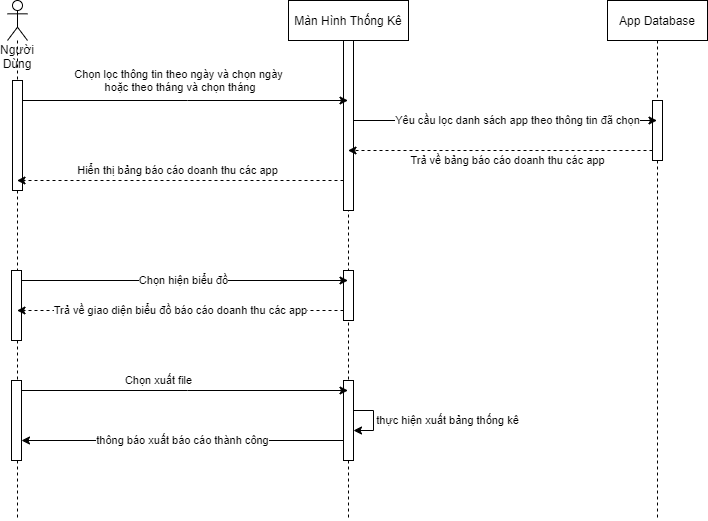

The diagram above was exported from draw.io. Its source (the exported page's mxGraphModel, read from the mxfile embedded in the PNG):
<mxGraphModel dx="782" dy="507" grid="1" gridSize="10" guides="1" tooltips="1" connect="1" arrows="1" fold="1" page="1" pageScale="1" pageWidth="1169" pageHeight="826" background="#ffffff" math="0" shadow="0">
  <root>
    <mxCell id="0" />
    <mxCell id="1" parent="0" />
    <mxCell id="FFnTbP_A6_p5oqEbLg1O-49" value="Màn Hình Thống Kê" style="shape=umlLifeline;perimeter=lifelinePerimeter;whiteSpace=wrap;html=1;container=1;collapsible=0;recursiveResize=0;outlineConnect=0;" parent="1" vertex="1">
      <mxGeometry x="411" y="120" width="120" height="520" as="geometry" />
    </mxCell>
    <mxCell id="FFnTbP_A6_p5oqEbLg1O-50" value="" style="html=1;points=[];perimeter=orthogonalPerimeter;" parent="FFnTbP_A6_p5oqEbLg1O-49" vertex="1">
      <mxGeometry x="55" y="40" width="10" height="170" as="geometry" />
    </mxCell>
    <mxCell id="FFnTbP_A6_p5oqEbLg1O-71" value="" style="html=1;points=[];perimeter=orthogonalPerimeter;" parent="FFnTbP_A6_p5oqEbLg1O-49" vertex="1">
      <mxGeometry x="55" y="270" width="10" height="50" as="geometry" />
    </mxCell>
    <mxCell id="7z25A4JR-KK-K5wPSm5A-3" value="" style="html=1;points=[];perimeter=orthogonalPerimeter;" parent="FFnTbP_A6_p5oqEbLg1O-49" vertex="1">
      <mxGeometry x="55" y="380" width="10" height="80" as="geometry" />
    </mxCell>
    <mxCell id="7z25A4JR-KK-K5wPSm5A-5" value="thực hiện xuất bảng thống kê" style="edgeStyle=orthogonalEdgeStyle;rounded=0;orthogonalLoop=1;jettySize=auto;html=1;" parent="FFnTbP_A6_p5oqEbLg1O-49" source="7z25A4JR-KK-K5wPSm5A-3" target="7z25A4JR-KK-K5wPSm5A-3" edge="1">
      <mxGeometry y="74" relative="1" as="geometry">
        <mxPoint as="offset" />
      </mxGeometry>
    </mxCell>
    <mxCell id="FFnTbP_A6_p5oqEbLg1O-51" value="App Database" style="shape=umlLifeline;perimeter=lifelinePerimeter;whiteSpace=wrap;html=1;container=1;collapsible=0;recursiveResize=0;outlineConnect=0;" parent="1" vertex="1">
      <mxGeometry x="730" y="120" width="100" height="520" as="geometry" />
    </mxCell>
    <mxCell id="FFnTbP_A6_p5oqEbLg1O-52" value="" style="html=1;points=[];perimeter=orthogonalPerimeter;" parent="FFnTbP_A6_p5oqEbLg1O-51" vertex="1">
      <mxGeometry x="45" y="100" width="10" height="60" as="geometry" />
    </mxCell>
    <mxCell id="FFnTbP_A6_p5oqEbLg1O-61" value="Chọn lọc thông tin theo ngày và chọn ngày&lt;br&gt;&amp;nbsp;hoặc theo tháng và chọn tháng" style="edgeStyle=orthogonalEdgeStyle;rounded=0;orthogonalLoop=1;jettySize=auto;html=1;" parent="1" source="FFnTbP_A6_p5oqEbLg1O-59" target="FFnTbP_A6_p5oqEbLg1O-49" edge="1">
      <mxGeometry x="-0.0297" y="20" relative="1" as="geometry">
        <Array as="points">
          <mxPoint x="310" y="220" />
          <mxPoint x="310" y="220" />
        </Array>
        <mxPoint as="offset" />
      </mxGeometry>
    </mxCell>
    <mxCell id="FFnTbP_A6_p5oqEbLg1O-66" value="Chọn hiện biểu đồ" style="edgeStyle=orthogonalEdgeStyle;rounded=0;orthogonalLoop=1;jettySize=auto;html=1;" parent="1" source="FFnTbP_A6_p5oqEbLg1O-59" target="FFnTbP_A6_p5oqEbLg1O-49" edge="1">
      <mxGeometry relative="1" as="geometry">
        <Array as="points">
          <mxPoint x="300" y="400" />
          <mxPoint x="300" y="400" />
        </Array>
      </mxGeometry>
    </mxCell>
    <mxCell id="7z25A4JR-KK-K5wPSm5A-1" value="Chọn xuất file" style="edgeStyle=orthogonalEdgeStyle;rounded=0;orthogonalLoop=1;jettySize=auto;html=1;" parent="1" source="FFnTbP_A6_p5oqEbLg1O-59" target="FFnTbP_A6_p5oqEbLg1O-49" edge="1">
      <mxGeometry x="-0.1511" y="10" relative="1" as="geometry">
        <Array as="points">
          <mxPoint x="310" y="510" />
          <mxPoint x="310" y="510" />
        </Array>
        <mxPoint x="1" as="offset" />
      </mxGeometry>
    </mxCell>
    <mxCell id="FFnTbP_A6_p5oqEbLg1O-59" value="Người Dùng" style="shape=umlLifeline;participant=umlActor;perimeter=lifelinePerimeter;whiteSpace=wrap;html=1;container=1;collapsible=0;recursiveResize=0;verticalAlign=top;spacingTop=36;outlineConnect=0;" parent="1" vertex="1">
      <mxGeometry x="130" y="120" width="20" height="520" as="geometry" />
    </mxCell>
    <mxCell id="FFnTbP_A6_p5oqEbLg1O-60" value="" style="html=1;points=[];perimeter=orthogonalPerimeter;" parent="FFnTbP_A6_p5oqEbLg1O-59" vertex="1">
      <mxGeometry x="5" y="80" width="10" height="110" as="geometry" />
    </mxCell>
    <mxCell id="FFnTbP_A6_p5oqEbLg1O-67" value="" style="html=1;points=[];perimeter=orthogonalPerimeter;" parent="FFnTbP_A6_p5oqEbLg1O-59" vertex="1">
      <mxGeometry x="4" y="270" width="10" height="70" as="geometry" />
    </mxCell>
    <mxCell id="7z25A4JR-KK-K5wPSm5A-2" value="" style="html=1;points=[];perimeter=orthogonalPerimeter;" parent="FFnTbP_A6_p5oqEbLg1O-59" vertex="1">
      <mxGeometry x="4" y="380" width="10" height="80" as="geometry" />
    </mxCell>
    <mxCell id="FFnTbP_A6_p5oqEbLg1O-63" value="Hiển thị bảng báo cáo doanh thu các app" style="edgeStyle=orthogonalEdgeStyle;rounded=0;orthogonalLoop=1;jettySize=auto;html=1;dashed=1;" parent="1" source="FFnTbP_A6_p5oqEbLg1O-50" target="FFnTbP_A6_p5oqEbLg1O-59" edge="1">
      <mxGeometry x="0.0163" y="-10" relative="1" as="geometry">
        <Array as="points">
          <mxPoint x="310" y="300" />
          <mxPoint x="310" y="300" />
        </Array>
        <mxPoint as="offset" />
      </mxGeometry>
    </mxCell>
    <mxCell id="FFnTbP_A6_p5oqEbLg1O-68" value="Trả về giao diện biểu đồ báo cáo doanh thu các app" style="edgeStyle=orthogonalEdgeStyle;rounded=0;orthogonalLoop=1;jettySize=auto;html=1;dashed=1;" parent="1" source="FFnTbP_A6_p5oqEbLg1O-71" target="FFnTbP_A6_p5oqEbLg1O-59" edge="1">
      <mxGeometry relative="1" as="geometry">
        <mxPoint x="471" y="430" as="sourcePoint" />
        <Array as="points">
          <mxPoint x="300" y="430" />
          <mxPoint x="300" y="430" />
        </Array>
      </mxGeometry>
    </mxCell>
    <mxCell id="FFnTbP_A6_p5oqEbLg1O-69" value="Yêu cầu lọc danh sách app theo thông tin đã chọn" style="edgeStyle=orthogonalEdgeStyle;rounded=0;orthogonalLoop=1;jettySize=auto;html=1;" parent="1" source="FFnTbP_A6_p5oqEbLg1O-50" target="FFnTbP_A6_p5oqEbLg1O-51" edge="1">
      <mxGeometry x="0.0807" relative="1" as="geometry">
        <Array as="points">
          <mxPoint x="630" y="240" />
          <mxPoint x="630" y="240" />
        </Array>
        <mxPoint as="offset" />
      </mxGeometry>
    </mxCell>
    <mxCell id="FFnTbP_A6_p5oqEbLg1O-70" value="Trả về bảng báo cáo doanh thu các app" style="edgeStyle=orthogonalEdgeStyle;rounded=0;orthogonalLoop=1;jettySize=auto;html=1;dashed=1;" parent="1" source="FFnTbP_A6_p5oqEbLg1O-52" target="FFnTbP_A6_p5oqEbLg1O-49" edge="1">
      <mxGeometry x="-0.0482" y="10" relative="1" as="geometry">
        <Array as="points">
          <mxPoint x="560" y="270" />
          <mxPoint x="560" y="270" />
        </Array>
        <mxPoint as="offset" />
      </mxGeometry>
    </mxCell>
    <mxCell id="7z25A4JR-KK-K5wPSm5A-6" value="thông báo xuất báo cáo thành công" style="edgeStyle=orthogonalEdgeStyle;rounded=0;orthogonalLoop=1;jettySize=auto;html=1;" parent="1" source="7z25A4JR-KK-K5wPSm5A-3" target="7z25A4JR-KK-K5wPSm5A-2" edge="1">
      <mxGeometry relative="1" as="geometry">
        <Array as="points">
          <mxPoint x="310" y="560" />
          <mxPoint x="310" y="560" />
        </Array>
      </mxGeometry>
    </mxCell>
  </root>
</mxGraphModel>